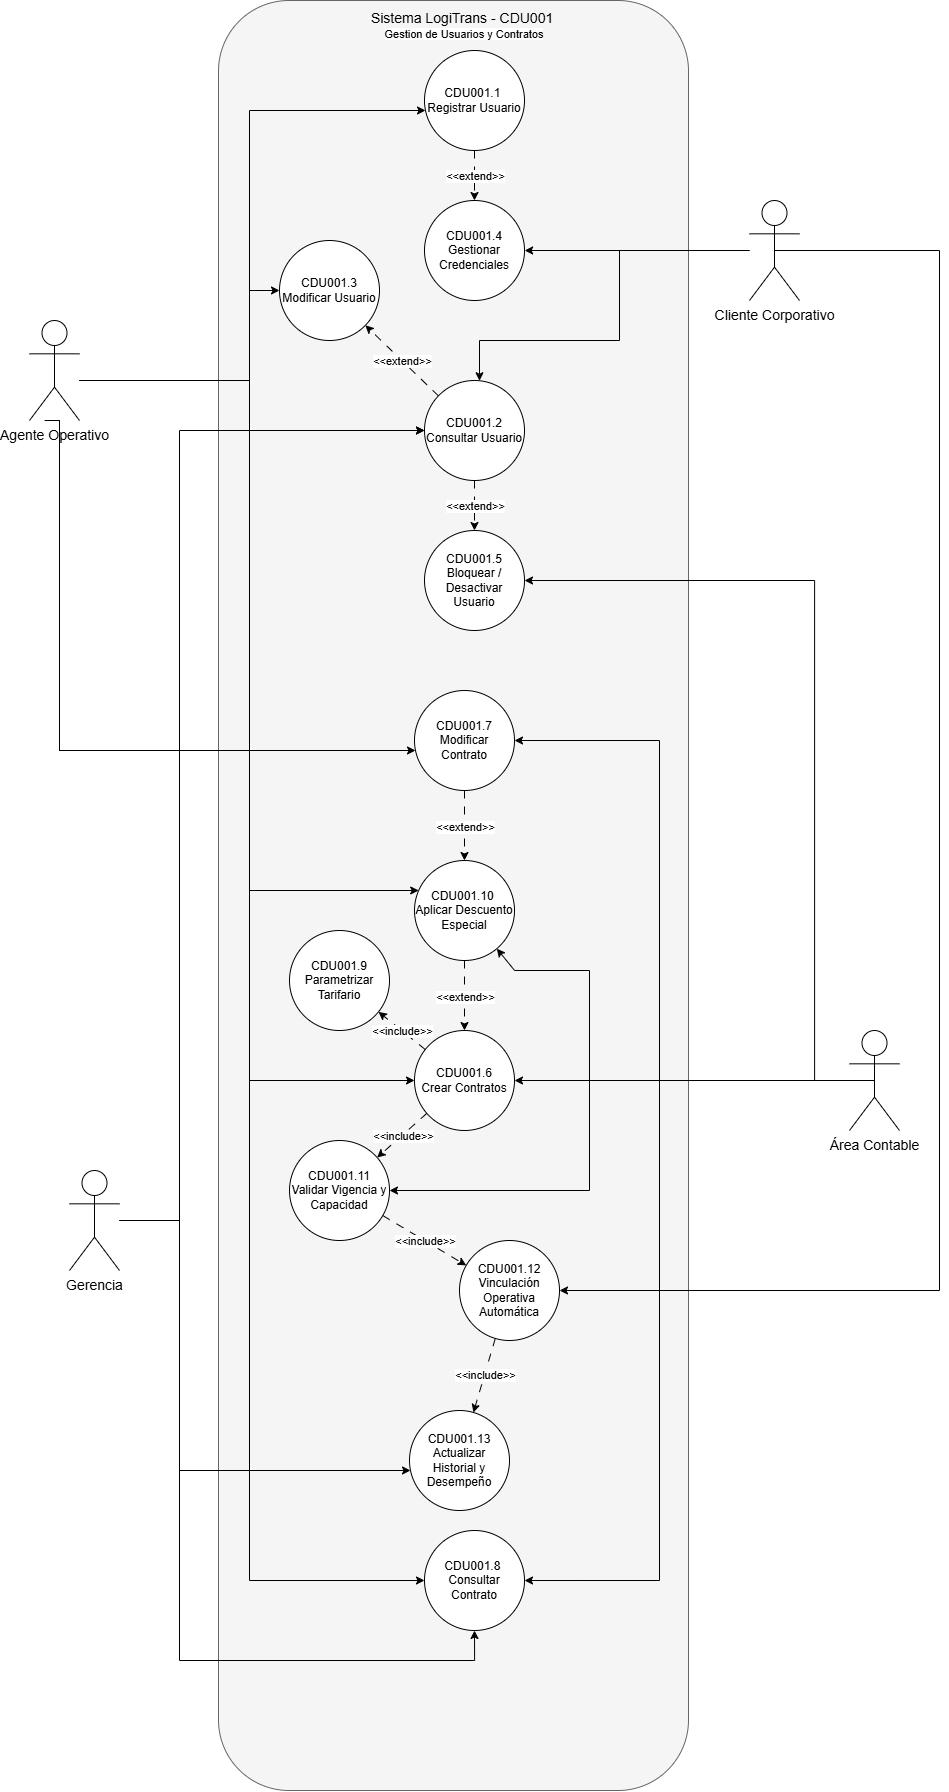

The diagram above was exported from draw.io. Its source (the exported page's mxGraphModel, read from the mxfile embedded in the PNG):
<mxGraphModel dx="2340" dy="1064" grid="1" gridSize="10" guides="1" tooltips="1" connect="1" arrows="1" fold="1" page="1" pageScale="1" pageWidth="827" pageHeight="1169" math="0" shadow="0">
  <root>
    <mxCell id="0" />
    <mxCell id="1" parent="0" />
    <mxCell id="YYektNDikuzaek5bPrki-1" parent="1" style="rounded=1;whiteSpace=wrap;html=1;fillColor=#f5f5f5;fontColor=#333333;strokeColor=#666666;" value="" vertex="1">
      <mxGeometry height="1790" width="470" x="369" y="50" as="geometry" />
    </mxCell>
    <mxCell id="YYektNDikuzaek5bPrki-2" parent="1" style="text;html=1;whiteSpace=wrap;strokeColor=none;fillColor=none;align=center;verticalAlign=middle;rounded=0;" value="&lt;font style=&quot;font-size: 14px;&quot;&gt;Sistema LogiTrans - CDU001&amp;nbsp;&lt;/font&gt;&lt;div&gt;&lt;span style=&quot;font-size: 11px; background-color: light-dark(rgb(255, 255, 255), rgb(18, 18, 18)); font-family: &amp;quot;Helvetica Neue&amp;quot;, Helvetica, &amp;quot;Segoe UI&amp;quot;, Arial, freesans, sans-serif; text-align: start; color: light-dark(rgb(0, 0, 0), rgb(255, 255, 255));&quot;&gt;Gestion de Usuarios y Contratos&lt;/span&gt;&lt;/div&gt;" vertex="1">
      <mxGeometry height="30" width="200" x="515" y="60" as="geometry" />
    </mxCell>
    <mxCell id="mL3xqTCJ2UyWwteuLx1q-1" parent="1" style="ellipse;whiteSpace=wrap;html=1;aspect=fixed;" value="CDU001.1&amp;nbsp;&lt;div&gt;Registrar Usuario&lt;/div&gt;" vertex="1">
      <mxGeometry height="100" width="100" x="575" y="100" as="geometry" />
    </mxCell>
    <mxCell id="mL3xqTCJ2UyWwteuLx1q-2" parent="1" style="ellipse;whiteSpace=wrap;html=1;aspect=fixed;" value="CDU001.2&lt;div&gt;Consultar Usuario&lt;/div&gt;" vertex="1">
      <mxGeometry height="100" width="100" x="575" y="430" as="geometry" />
    </mxCell>
    <mxCell id="mL3xqTCJ2UyWwteuLx1q-3" parent="1" style="ellipse;whiteSpace=wrap;html=1;aspect=fixed;" value="CDU001.3&lt;div&gt;Modificar Usuario&lt;/div&gt;" vertex="1">
      <mxGeometry height="100" width="100" x="430" y="290" as="geometry" />
    </mxCell>
    <mxCell id="mL3xqTCJ2UyWwteuLx1q-4" parent="1" style="ellipse;whiteSpace=wrap;html=1;aspect=fixed;" value="CDU001.4&lt;div&gt;Gestionar Credenciales&lt;/div&gt;" vertex="1">
      <mxGeometry height="100" width="100" x="575" y="250" as="geometry" />
    </mxCell>
    <mxCell id="mL3xqTCJ2UyWwteuLx1q-5" parent="1" style="ellipse;whiteSpace=wrap;html=1;aspect=fixed;" value="CDU001.5&lt;div&gt;Bloquear /&lt;/div&gt;&lt;div&gt;Desactivar Usuario&lt;/div&gt;" vertex="1">
      <mxGeometry height="100" width="100" x="575" y="580" as="geometry" />
    </mxCell>
    <mxCell id="mL3xqTCJ2UyWwteuLx1q-6" parent="1" style="ellipse;whiteSpace=wrap;html=1;aspect=fixed;" value="CDU001.6&lt;br&gt;&lt;div&gt;Crear Contratos&lt;/div&gt;" vertex="1">
      <mxGeometry height="100" width="100" x="565" y="1080" as="geometry" />
    </mxCell>
    <mxCell id="mL3xqTCJ2UyWwteuLx1q-7" parent="1" style="ellipse;whiteSpace=wrap;html=1;aspect=fixed;" value="CDU001.7&lt;div&gt;Modificar Contrato&lt;/div&gt;" vertex="1">
      <mxGeometry height="100" width="100" x="565" y="740" as="geometry" />
    </mxCell>
    <mxCell id="mL3xqTCJ2UyWwteuLx1q-8" parent="1" style="ellipse;whiteSpace=wrap;html=1;aspect=fixed;" value="CDU001.8&amp;nbsp;&lt;div&gt;Consultar Contrato&lt;/div&gt;" vertex="1">
      <mxGeometry height="100" width="100" x="575" y="1580" as="geometry" />
    </mxCell>
    <mxCell id="mL3xqTCJ2UyWwteuLx1q-9" parent="1" style="ellipse;whiteSpace=wrap;html=1;aspect=fixed;" value="CDU001.9&lt;div&gt;Parametrizar Tarifario&lt;/div&gt;" vertex="1">
      <mxGeometry height="100" width="100" x="440" y="980" as="geometry" />
    </mxCell>
    <mxCell id="mL3xqTCJ2UyWwteuLx1q-10" parent="1" style="ellipse;whiteSpace=wrap;html=1;aspect=fixed;" value="CDU001.10&amp;nbsp;&lt;br&gt;&lt;div&gt;Aplicar Descuento&lt;/div&gt;&lt;div&gt;Especial&lt;/div&gt;" vertex="1">
      <mxGeometry height="100" width="100" x="565" y="910" as="geometry" />
    </mxCell>
    <mxCell id="mL3xqTCJ2UyWwteuLx1q-11" parent="1" style="ellipse;whiteSpace=wrap;html=1;aspect=fixed;" value="CDU001.11&lt;br&gt;&lt;div&gt;Validar Vigencia y Capacidad&lt;/div&gt;" vertex="1">
      <mxGeometry height="100" width="100" x="440" y="1190" as="geometry" />
    </mxCell>
    <mxCell id="mL3xqTCJ2UyWwteuLx1q-12" parent="1" style="ellipse;whiteSpace=wrap;html=1;aspect=fixed;" value="CDU001.12&lt;div&gt;Vinculación Operativa&lt;/div&gt;&lt;div&gt;Automática&lt;/div&gt;" vertex="1">
      <mxGeometry height="100" width="100" x="610" y="1290" as="geometry" />
    </mxCell>
    <mxCell id="mL3xqTCJ2UyWwteuLx1q-14" parent="1" style="ellipse;whiteSpace=wrap;html=1;aspect=fixed;" value="CDU001.13&lt;br&gt;&lt;div&gt;Actualizar Historial y Desempeño&lt;/div&gt;" vertex="1">
      <mxGeometry height="100" width="100" x="560" y="1460" as="geometry" />
    </mxCell>
    <mxCell id="fix-agente-cdu003" edge="1" parent="1" source="ujI5fvz86i21H9ionW74-1" style="edgeStyle=orthogonalEdgeStyle;rounded=0;orthogonalLoop=1;jettySize=auto;html=1;" target="mL3xqTCJ2UyWwteuLx1q-3">
      <mxGeometry relative="1" as="geometry">
        <Array as="points">
          <mxPoint x="400" y="430" />
          <mxPoint x="400" y="340" />
        </Array>
      </mxGeometry>
    </mxCell>
    <mxCell id="mtn3m2N3Ur-c7gsGBvfU-9" edge="1" parent="1" source="ujI5fvz86i21H9ionW74-1" style="edgeStyle=orthogonalEdgeStyle;rounded=0;orthogonalLoop=1;jettySize=auto;html=1;" target="mL3xqTCJ2UyWwteuLx1q-1">
      <mxGeometry relative="1" as="geometry">
        <Array as="points">
          <mxPoint x="400" y="430" />
          <mxPoint x="400" y="160" />
        </Array>
      </mxGeometry>
    </mxCell>
    <mxCell id="mtn3m2N3Ur-c7gsGBvfU-13" edge="1" parent="1" source="ujI5fvz86i21H9ionW74-1" style="edgeStyle=orthogonalEdgeStyle;rounded=0;orthogonalLoop=1;jettySize=auto;html=1;" target="mL3xqTCJ2UyWwteuLx1q-2">
      <mxGeometry relative="1" as="geometry">
        <Array as="points">
          <mxPoint x="400" y="430" />
          <mxPoint x="400" y="480" />
        </Array>
      </mxGeometry>
    </mxCell>
    <mxCell id="3lM1VVOH9dpg3CX5BSfg-10" edge="1" parent="1" source="ujI5fvz86i21H9ionW74-1" style="edgeStyle=orthogonalEdgeStyle;rounded=0;orthogonalLoop=1;jettySize=auto;html=1;" target="mL3xqTCJ2UyWwteuLx1q-7">
      <mxGeometry relative="1" as="geometry">
        <Array as="points">
          <mxPoint x="210" y="800" />
        </Array>
      </mxGeometry>
    </mxCell>
    <mxCell id="3lM1VVOH9dpg3CX5BSfg-11" edge="1" parent="1" style="edgeStyle=orthogonalEdgeStyle;rounded=0;orthogonalLoop=1;jettySize=auto;html=1;" target="mL3xqTCJ2UyWwteuLx1q-8">
      <mxGeometry relative="1" as="geometry">
        <Array as="points">
          <mxPoint x="210" y="470" />
          <mxPoint x="210" y="800" />
          <mxPoint x="400" y="800" />
          <mxPoint x="400" y="1630" />
        </Array>
        <mxPoint x="195.0666666666666" y="470" as="sourcePoint" />
        <mxPoint x="565.0000444444643" y="1630.0666666666666" as="targetPoint" />
      </mxGeometry>
    </mxCell>
    <mxCell id="3lM1VVOH9dpg3CX5BSfg-12" edge="1" parent="1" source="ujI5fvz86i21H9ionW74-1" style="edgeStyle=orthogonalEdgeStyle;rounded=0;orthogonalLoop=1;jettySize=auto;html=1;" target="mL3xqTCJ2UyWwteuLx1q-10">
      <mxGeometry relative="1" as="geometry">
        <Array as="points">
          <mxPoint x="210" y="800" />
          <mxPoint x="400" y="800" />
          <mxPoint x="400" y="940" />
        </Array>
      </mxGeometry>
    </mxCell>
    <mxCell id="3lM1VVOH9dpg3CX5BSfg-20" edge="1" parent="1" source="ujI5fvz86i21H9ionW74-1" style="edgeStyle=orthogonalEdgeStyle;rounded=0;orthogonalLoop=1;jettySize=auto;html=1;" target="mL3xqTCJ2UyWwteuLx1q-6">
      <mxGeometry relative="1" as="geometry">
        <Array as="points">
          <mxPoint x="400" y="430" />
          <mxPoint x="400" y="1130" />
        </Array>
      </mxGeometry>
    </mxCell>
    <mxCell id="ujI5fvz86i21H9ionW74-1" parent="1" style="shape=umlActor;verticalLabelPosition=bottom;verticalAlign=top;html=1;outlineConnect=0;" value="&lt;font style=&quot;font-size: 14px;&quot;&gt;Agente Operativo&lt;/font&gt;" vertex="1">
      <mxGeometry height="100" width="50" x="180" y="370" as="geometry" />
    </mxCell>
    <mxCell id="3lM1VVOH9dpg3CX5BSfg-3" edge="1" parent="1" source="ujI5fvz86i21H9ionW74-2" style="edgeStyle=orthogonalEdgeStyle;rounded=0;orthogonalLoop=1;jettySize=auto;html=1;" target="mL3xqTCJ2UyWwteuLx1q-2">
      <mxGeometry relative="1" as="geometry">
        <Array as="points">
          <mxPoint x="330" y="1270" />
          <mxPoint x="330" y="480" />
        </Array>
      </mxGeometry>
    </mxCell>
    <mxCell id="3lM1VVOH9dpg3CX5BSfg-17" edge="1" parent="1" source="ujI5fvz86i21H9ionW74-2" style="edgeStyle=orthogonalEdgeStyle;rounded=0;orthogonalLoop=1;jettySize=auto;html=1;" target="mL3xqTCJ2UyWwteuLx1q-14">
      <mxGeometry relative="1" as="geometry">
        <Array as="points">
          <mxPoint x="330" y="1270" />
          <mxPoint x="330" y="1520" />
        </Array>
      </mxGeometry>
    </mxCell>
    <mxCell id="3lM1VVOH9dpg3CX5BSfg-16" edge="1" parent="1" source="ujI5fvz86i21H9ionW74-2" style="edgeStyle=orthogonalEdgeStyle;rounded=0;orthogonalLoop=1;jettySize=auto;html=1;" target="mL3xqTCJ2UyWwteuLx1q-8">
      <mxGeometry relative="1" as="geometry">
        <Array as="points">
          <mxPoint x="330" y="1270" />
          <mxPoint x="330" y="1710" />
          <mxPoint x="625" y="1710" />
        </Array>
      </mxGeometry>
    </mxCell>
    <mxCell id="ujI5fvz86i21H9ionW74-2" parent="1" style="shape=umlActor;verticalLabelPosition=bottom;verticalAlign=top;html=1;outlineConnect=0;direction=east;" value="&lt;font style=&quot;font-size: 14px;&quot;&gt;Gerencia&lt;/font&gt;" vertex="1">
      <mxGeometry height="100" width="50" x="220" y="1220" as="geometry" />
    </mxCell>
    <mxCell id="mtn3m2N3Ur-c7gsGBvfU-16" edge="1" parent="1" source="ujI5fvz86i21H9ionW74-3" style="edgeStyle=orthogonalEdgeStyle;rounded=0;orthogonalLoop=1;jettySize=auto;html=1;entryX=1;entryY=0.5;entryDx=0;entryDy=0;" target="mL3xqTCJ2UyWwteuLx1q-5">
      <mxGeometry relative="1" as="geometry">
        <Array as="points">
          <mxPoint x="965" y="630" />
        </Array>
      </mxGeometry>
    </mxCell>
    <mxCell id="3lM1VVOH9dpg3CX5BSfg-9" edge="1" parent="1" source="ujI5fvz86i21H9ionW74-3" style="edgeStyle=orthogonalEdgeStyle;rounded=0;orthogonalLoop=1;jettySize=auto;html=1;" target="mL3xqTCJ2UyWwteuLx1q-6">
      <mxGeometry relative="1" as="geometry" />
    </mxCell>
    <mxCell id="3lM1VVOH9dpg3CX5BSfg-13" edge="1" parent="1" source="ujI5fvz86i21H9ionW74-3" style="edgeStyle=orthogonalEdgeStyle;rounded=0;orthogonalLoop=1;jettySize=auto;html=1;" target="mL3xqTCJ2UyWwteuLx1q-8">
      <mxGeometry relative="1" as="geometry">
        <Array as="points">
          <mxPoint x="810" y="1130" />
          <mxPoint x="810" y="1630" />
        </Array>
      </mxGeometry>
    </mxCell>
    <mxCell id="3lM1VVOH9dpg3CX5BSfg-15" edge="1" parent="1" source="ujI5fvz86i21H9ionW74-3" style="edgeStyle=orthogonalEdgeStyle;rounded=0;orthogonalLoop=1;jettySize=auto;html=1;" target="mL3xqTCJ2UyWwteuLx1q-11">
      <mxGeometry relative="1" as="geometry">
        <Array as="points">
          <mxPoint x="740" y="1130" />
          <mxPoint x="740" y="1240" />
        </Array>
      </mxGeometry>
    </mxCell>
    <mxCell id="3lM1VVOH9dpg3CX5BSfg-21" edge="1" parent="1" source="ujI5fvz86i21H9ionW74-3" style="edgeStyle=orthogonalEdgeStyle;rounded=0;orthogonalLoop=1;jettySize=auto;html=1;exitX=0.5;exitY=0.5;exitDx=0;exitDy=0;exitPerimeter=0;" target="mL3xqTCJ2UyWwteuLx1q-10">
      <mxGeometry relative="1" as="geometry">
        <Array as="points">
          <mxPoint x="740" y="1130" />
          <mxPoint x="740" y="1020" />
          <mxPoint x="665" y="1020" />
        </Array>
      </mxGeometry>
    </mxCell>
    <mxCell id="fix-contable-cdu007" edge="1" parent="1" source="ujI5fvz86i21H9ionW74-3" style="edgeStyle=orthogonalEdgeStyle;rounded=0;orthogonalLoop=1;jettySize=auto;html=1;" target="mL3xqTCJ2UyWwteuLx1q-7">
      <mxGeometry relative="1" as="geometry">
        <Array as="points">
          <mxPoint x="810" y="1130" />
          <mxPoint x="810" y="790" />
        </Array>
      </mxGeometry>
    </mxCell>
    <mxCell id="ujI5fvz86i21H9ionW74-3" parent="1" style="shape=umlActor;verticalLabelPosition=bottom;verticalAlign=top;html=1;outlineConnect=0;" value="&lt;font style=&quot;font-size: 14px;&quot;&gt;Área Contable&lt;/font&gt;" vertex="1">
      <mxGeometry height="100" width="50" x="1000" y="1080" as="geometry" />
    </mxCell>
    <mxCell id="mtn3m2N3Ur-c7gsGBvfU-18" edge="1" parent="1" source="ujI5fvz86i21H9ionW74-4" style="edgeStyle=orthogonalEdgeStyle;rounded=0;orthogonalLoop=1;jettySize=auto;html=1;" target="mL3xqTCJ2UyWwteuLx1q-2">
      <mxGeometry relative="1" as="geometry">
        <Array as="points">
          <mxPoint x="770" y="300" />
          <mxPoint x="770" y="390" />
          <mxPoint x="630" y="390" />
        </Array>
      </mxGeometry>
    </mxCell>
    <mxCell id="mtn3m2N3Ur-c7gsGBvfU-19" edge="1" parent="1" source="ujI5fvz86i21H9ionW74-4" style="edgeStyle=orthogonalEdgeStyle;rounded=0;orthogonalLoop=1;jettySize=auto;html=1;entryX=1;entryY=0.5;entryDx=0;entryDy=0;" target="mL3xqTCJ2UyWwteuLx1q-4">
      <mxGeometry relative="1" as="geometry">
        <Array as="points">
          <mxPoint x="675" y="300" />
        </Array>
      </mxGeometry>
    </mxCell>
    <mxCell id="3lM1VVOH9dpg3CX5BSfg-19" edge="1" parent="1" source="ujI5fvz86i21H9ionW74-4" style="edgeStyle=orthogonalEdgeStyle;rounded=0;orthogonalLoop=1;jettySize=auto;html=1;exitX=0.5;exitY=0.5;exitDx=0;exitDy=0;exitPerimeter=0;" target="mL3xqTCJ2UyWwteuLx1q-12">
      <mxGeometry relative="1" as="geometry">
        <Array as="points">
          <mxPoint x="1090" y="300" />
          <mxPoint x="1090" y="1340" />
        </Array>
      </mxGeometry>
    </mxCell>
    <mxCell id="ujI5fvz86i21H9ionW74-4" parent="1" style="shape=umlActor;verticalLabelPosition=bottom;verticalAlign=top;html=1;outlineConnect=0;" value="&lt;font style=&quot;font-size: 14px;&quot;&gt;Cliente Corporativo&lt;/font&gt;" vertex="1">
      <mxGeometry height="100" width="50" x="900" y="250" as="geometry" />
    </mxCell>
    <mxCell id="I-TAM70Tjlud_L2e_Nyj-3" edge="1" parent="1" source="mL3xqTCJ2UyWwteuLx1q-2" style="endArrow=classic;html=1;rounded=0;dashed=1;dashPattern=8 8;" target="mL3xqTCJ2UyWwteuLx1q-3" value="">
      <mxGeometry relative="1" as="geometry">
        <Array as="points" />
        <mxPoint x="960" y="330" as="sourcePoint" />
        <mxPoint x="580" y="420" as="targetPoint" />
      </mxGeometry>
    </mxCell>
    <mxCell id="I-TAM70Tjlud_L2e_Nyj-4" connectable="0" parent="I-TAM70Tjlud_L2e_Nyj-3" style="edgeLabel;resizable=0;html=1;;align=center;verticalAlign=middle;" value="&amp;lt;&amp;lt;extend&amp;gt;&amp;gt;" vertex="1">
      <mxGeometry relative="1" as="geometry" />
    </mxCell>
    <mxCell id="I-TAM70Tjlud_L2e_Nyj-5" edge="1" parent="1" source="mL3xqTCJ2UyWwteuLx1q-2" style="endArrow=classic;html=1;rounded=0;dashed=1;dashPattern=8 8;" target="mL3xqTCJ2UyWwteuLx1q-5" value="">
      <mxGeometry relative="1" as="geometry">
        <mxPoint x="630" y="535" as="sourcePoint" />
        <mxPoint x="890" y="460" as="targetPoint" />
      </mxGeometry>
    </mxCell>
    <mxCell id="I-TAM70Tjlud_L2e_Nyj-6" connectable="0" parent="I-TAM70Tjlud_L2e_Nyj-5" style="edgeLabel;resizable=0;html=1;;align=center;verticalAlign=middle;" value="&amp;lt;&amp;lt;extend&amp;gt;&amp;gt;" vertex="1">
      <mxGeometry relative="1" as="geometry" />
    </mxCell>
    <mxCell id="mtn3m2N3Ur-c7gsGBvfU-6" edge="1" parent="1" source="mL3xqTCJ2UyWwteuLx1q-1" style="endArrow=classic;html=1;rounded=0;dashed=1;dashPattern=8 8;" target="mL3xqTCJ2UyWwteuLx1q-4" value="">
      <mxGeometry relative="1" as="geometry">
        <Array as="points" />
        <mxPoint x="640" y="420" as="sourcePoint" />
        <mxPoint x="760" y="420" as="targetPoint" />
      </mxGeometry>
    </mxCell>
    <mxCell id="mtn3m2N3Ur-c7gsGBvfU-7" connectable="0" parent="mtn3m2N3Ur-c7gsGBvfU-6" style="edgeLabel;resizable=0;html=1;;align=center;verticalAlign=middle;" value="&amp;lt;&amp;lt;extend&amp;gt;&amp;gt;" vertex="1">
      <mxGeometry relative="1" as="geometry" />
    </mxCell>
    <mxCell id="mtn3m2N3Ur-c7gsGBvfU-8" edge="1" parent="1" source="mL3xqTCJ2UyWwteuLx1q-2" style="edgeStyle=orthogonalEdgeStyle;rounded=0;orthogonalLoop=1;jettySize=auto;html=1;exitX=0.5;exitY=1;exitDx=0;exitDy=0;" target="mL3xqTCJ2UyWwteuLx1q-2">
      <mxGeometry relative="1" as="geometry" />
    </mxCell>
    <mxCell id="mtn3m2N3Ur-c7gsGBvfU-22" edge="1" parent="1" source="mL3xqTCJ2UyWwteuLx1q-6" style="endArrow=classic;html=1;rounded=0;dashed=1;dashPattern=8 8;" target="mL3xqTCJ2UyWwteuLx1q-9" value="">
      <mxGeometry relative="1" as="geometry">
        <mxPoint x="880" y="680" as="sourcePoint" />
        <mxPoint x="880" y="745" as="targetPoint" />
      </mxGeometry>
    </mxCell>
    <mxCell id="mtn3m2N3Ur-c7gsGBvfU-23" connectable="0" parent="mtn3m2N3Ur-c7gsGBvfU-22" style="edgeLabel;resizable=0;html=1;;align=center;verticalAlign=middle;" value="&amp;lt;&amp;lt;include&lt;span style=&quot;background-color: light-dark(#ffffff, var(--ge-dark-color, #121212)); color: light-dark(rgb(0, 0, 0), rgb(255, 255, 255));&quot;&gt;&amp;gt;&amp;gt;&lt;/span&gt;" vertex="1">
      <mxGeometry relative="1" as="geometry" />
    </mxCell>
    <mxCell id="mtn3m2N3Ur-c7gsGBvfU-24" edge="1" parent="1" source="mL3xqTCJ2UyWwteuLx1q-6" style="endArrow=classic;html=1;rounded=0;dashed=1;dashPattern=8 8;" target="mL3xqTCJ2UyWwteuLx1q-11" value="">
      <mxGeometry relative="1" as="geometry">
        <mxPoint x="680" y="928" as="sourcePoint" />
        <mxPoint x="807" y="900" as="targetPoint" />
      </mxGeometry>
    </mxCell>
    <mxCell id="mtn3m2N3Ur-c7gsGBvfU-25" connectable="0" parent="mtn3m2N3Ur-c7gsGBvfU-24" style="edgeLabel;resizable=0;html=1;;align=center;verticalAlign=middle;" value="&amp;lt;&amp;lt;include&lt;span style=&quot;background-color: light-dark(#ffffff, var(--ge-dark-color, #121212)); color: light-dark(rgb(0, 0, 0), rgb(255, 255, 255));&quot;&gt;&amp;gt;&amp;gt;&lt;/span&gt;" vertex="1">
      <mxGeometry relative="1" as="geometry" />
    </mxCell>
    <mxCell id="mtn3m2N3Ur-c7gsGBvfU-26" edge="1" parent="1" source="mL3xqTCJ2UyWwteuLx1q-7" style="endArrow=classic;html=1;rounded=0;dashed=1;dashPattern=8 8;" target="mL3xqTCJ2UyWwteuLx1q-10" value="">
      <mxGeometry relative="1" as="geometry">
        <mxPoint x="880" y="700" as="sourcePoint" />
        <mxPoint x="880" y="765" as="targetPoint" />
      </mxGeometry>
    </mxCell>
    <mxCell id="mtn3m2N3Ur-c7gsGBvfU-27" connectable="0" parent="mtn3m2N3Ur-c7gsGBvfU-26" style="edgeLabel;resizable=0;html=1;;align=center;verticalAlign=middle;" value="&amp;lt;&amp;lt;extend&amp;gt;&amp;gt;" vertex="1">
      <mxGeometry relative="1" as="geometry" />
    </mxCell>
    <mxCell id="mtn3m2N3Ur-c7gsGBvfU-29" edge="1" parent="1" source="mL3xqTCJ2UyWwteuLx1q-11" style="endArrow=classic;html=1;rounded=0;dashed=1;dashPattern=8 8;" target="mL3xqTCJ2UyWwteuLx1q-12" value="">
      <mxGeometry relative="1" as="geometry">
        <mxPoint x="723" y="1400" as="sourcePoint" />
        <mxPoint x="670" y="1450" as="targetPoint" />
      </mxGeometry>
    </mxCell>
    <mxCell id="mtn3m2N3Ur-c7gsGBvfU-30" connectable="0" parent="mtn3m2N3Ur-c7gsGBvfU-29" style="edgeLabel;resizable=0;html=1;;align=center;verticalAlign=middle;" value="&amp;lt;&amp;lt;include&lt;span style=&quot;background-color: light-dark(#ffffff, var(--ge-dark-color, #121212)); color: light-dark(rgb(0, 0, 0), rgb(255, 255, 255));&quot;&gt;&amp;gt;&amp;gt;&lt;/span&gt;" vertex="1">
      <mxGeometry relative="1" as="geometry" />
    </mxCell>
    <mxCell id="mtn3m2N3Ur-c7gsGBvfU-31" edge="1" parent="1" source="mL3xqTCJ2UyWwteuLx1q-12" style="endArrow=classic;html=1;rounded=0;dashed=1;dashPattern=8 8;" target="mL3xqTCJ2UyWwteuLx1q-14" value="">
      <mxGeometry relative="1" as="geometry">
        <mxPoint x="670" y="1550" as="sourcePoint" />
        <mxPoint x="670" y="1620" as="targetPoint" />
      </mxGeometry>
    </mxCell>
    <mxCell id="mtn3m2N3Ur-c7gsGBvfU-32" connectable="0" parent="mtn3m2N3Ur-c7gsGBvfU-31" style="edgeLabel;resizable=0;html=1;;align=center;verticalAlign=middle;" value="&amp;lt;&amp;lt;include&lt;span style=&quot;background-color: light-dark(#ffffff, var(--ge-dark-color, #121212)); color: light-dark(rgb(0, 0, 0), rgb(255, 255, 255));&quot;&gt;&amp;gt;&amp;gt;&lt;/span&gt;" vertex="1">
      <mxGeometry relative="1" as="geometry" />
    </mxCell>
    <mxCell id="mtn3m2N3Ur-c7gsGBvfU-33" edge="1" parent="1" source="mL3xqTCJ2UyWwteuLx1q-10" style="endArrow=classic;html=1;rounded=0;dashed=1;dashPattern=8 8;exitX=0.5;exitY=1;exitDx=0;exitDy=0;entryX=0.5;entryY=0;entryDx=0;entryDy=0;" target="mL3xqTCJ2UyWwteuLx1q-6" value="">
      <mxGeometry relative="1" as="geometry">
        <mxPoint x="770" y="900" as="sourcePoint" />
        <mxPoint x="770" y="1000" as="targetPoint" />
      </mxGeometry>
    </mxCell>
    <mxCell id="mtn3m2N3Ur-c7gsGBvfU-34" connectable="0" parent="mtn3m2N3Ur-c7gsGBvfU-33" style="edgeLabel;resizable=0;html=1;;align=center;verticalAlign=middle;" value="&amp;lt;&amp;lt;extend&amp;gt;&amp;gt;" vertex="1">
      <mxGeometry relative="1" as="geometry" />
    </mxCell>
  </root>
</mxGraphModel>